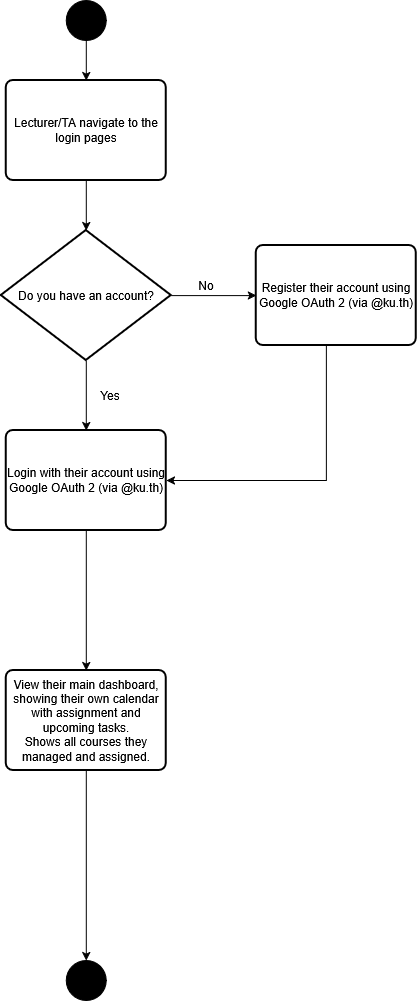

The diagram above was exported from draw.io. Its source (the exported page's mxGraphModel, read from the mxfile embedded in the PNG):
<mxGraphModel dx="1050" dy="727" grid="1" gridSize="10" guides="1" tooltips="1" connect="1" arrows="1" fold="1" page="1" pageScale="1" pageWidth="827" pageHeight="1169" math="0" shadow="0">
  <root>
    <mxCell id="WIyWlLk6GJQsqaUBKTNV-0" />
    <mxCell id="WIyWlLk6GJQsqaUBKTNV-1" parent="WIyWlLk6GJQsqaUBKTNV-0" />
    <mxCell id="DHuyN2Z2gFYnL5XNh8TT-19" edge="1" parent="WIyWlLk6GJQsqaUBKTNV-1" source="DHuyN2Z2gFYnL5XNh8TT-0" style="edgeStyle=orthogonalEdgeStyle;rounded=0;orthogonalLoop=1;jettySize=auto;html=1;" target="DHuyN2Z2gFYnL5XNh8TT-2">
      <mxGeometry relative="1" as="geometry" />
    </mxCell>
    <mxCell id="DHuyN2Z2gFYnL5XNh8TT-0" parent="WIyWlLk6GJQsqaUBKTNV-1" style="ellipse;whiteSpace=wrap;html=1;shapeInside=1;aspect=fixed;fillColor=#000000;" value="" vertex="1">
      <mxGeometry height="40" width="40" x="400" y="120" as="geometry" />
    </mxCell>
    <mxCell id="DHuyN2Z2gFYnL5XNh8TT-2" parent="WIyWlLk6GJQsqaUBKTNV-1" style="rounded=1;whiteSpace=wrap;html=1;absoluteArcSize=1;arcSize=14;strokeWidth=2;" value="Lecturer/TA navigate to the login pages" vertex="1">
      <mxGeometry height="100" width="160" x="340" y="200" as="geometry" />
    </mxCell>
    <mxCell id="DHuyN2Z2gFYnL5XNh8TT-23" edge="1" parent="WIyWlLk6GJQsqaUBKTNV-1" source="DHuyN2Z2gFYnL5XNh8TT-3" style="edgeStyle=orthogonalEdgeStyle;rounded=0;orthogonalLoop=1;jettySize=auto;html=1;" target="DHuyN2Z2gFYnL5XNh8TT-4">
      <mxGeometry relative="1" as="geometry">
        <mxPoint x="310.0000000000002" y="415.0769230769231" as="targetPoint" />
      </mxGeometry>
    </mxCell>
    <mxCell id="DHuyN2Z2gFYnL5XNh8TT-3" parent="WIyWlLk6GJQsqaUBKTNV-1" style="strokeWidth=2;html=1;shape=mxgraph.flowchart.decision;whiteSpace=wrap;" value="Do you have an account?" vertex="1">
      <mxGeometry height="130" width="170" x="335" y="350" as="geometry" />
    </mxCell>
    <mxCell id="cxsfsSuktQIItx5yTx3p-5" edge="1" parent="WIyWlLk6GJQsqaUBKTNV-1" source="DHuyN2Z2gFYnL5XNh8TT-4" style="edgeStyle=orthogonalEdgeStyle;rounded=0;orthogonalLoop=1;jettySize=auto;html=1;" target="cxsfsSuktQIItx5yTx3p-4">
      <mxGeometry relative="1" as="geometry" />
    </mxCell>
    <mxCell id="DHuyN2Z2gFYnL5XNh8TT-4" parent="WIyWlLk6GJQsqaUBKTNV-1" style="rounded=1;whiteSpace=wrap;html=1;absoluteArcSize=1;arcSize=14;strokeWidth=2;" value="Login with their account using Google OAuth 2 (via @ku.th)" vertex="1">
      <mxGeometry height="100" width="160" x="340" y="550" as="geometry" />
    </mxCell>
    <mxCell id="DHuyN2Z2gFYnL5XNh8TT-15" edge="1" parent="WIyWlLk6GJQsqaUBKTNV-1" source="DHuyN2Z2gFYnL5XNh8TT-3" style="edgeStyle=orthogonalEdgeStyle;rounded=0;orthogonalLoop=1;jettySize=auto;html=1;entryX=0;entryY=0.5;entryDx=0;entryDy=0;entryPerimeter=0;">
      <mxGeometry relative="1" as="geometry">
        <mxPoint x="590.0000000000002" y="415" as="targetPoint" />
      </mxGeometry>
    </mxCell>
    <mxCell id="DHuyN2Z2gFYnL5XNh8TT-17" parent="WIyWlLk6GJQsqaUBKTNV-1" style="text;html=1;whiteSpace=wrap;strokeColor=none;fillColor=none;align=center;verticalAlign=middle;rounded=0;" value="No" vertex="1">
      <mxGeometry height="30" width="60" x="510" y="390" as="geometry" />
    </mxCell>
    <mxCell id="DHuyN2Z2gFYnL5XNh8TT-18" parent="WIyWlLk6GJQsqaUBKTNV-1" style="text;html=1;whiteSpace=wrap;strokeColor=none;fillColor=none;align=center;verticalAlign=middle;rounded=0;" value="Yes" vertex="1">
      <mxGeometry height="30" width="60" x="414" y="500" as="geometry" />
    </mxCell>
    <mxCell id="DHuyN2Z2gFYnL5XNh8TT-20" edge="1" parent="WIyWlLk6GJQsqaUBKTNV-1" source="DHuyN2Z2gFYnL5XNh8TT-2" style="edgeStyle=orthogonalEdgeStyle;rounded=0;orthogonalLoop=1;jettySize=auto;html=1;entryX=0.5;entryY=0;entryDx=0;entryDy=0;entryPerimeter=0;" target="DHuyN2Z2gFYnL5XNh8TT-3">
      <mxGeometry relative="1" as="geometry" />
    </mxCell>
    <mxCell id="DHuyN2Z2gFYnL5XNh8TT-42" parent="WIyWlLk6GJQsqaUBKTNV-1" style="ellipse;whiteSpace=wrap;html=1;shapeInside=1;aspect=fixed;fillColor=#000000;" value="" vertex="1">
      <mxGeometry height="40" width="40" x="400" y="1080" as="geometry" />
    </mxCell>
    <mxCell id="cxsfsSuktQIItx5yTx3p-3" edge="1" parent="WIyWlLk6GJQsqaUBKTNV-1" source="cxsfsSuktQIItx5yTx3p-0" style="edgeStyle=orthogonalEdgeStyle;rounded=0;orthogonalLoop=1;jettySize=auto;html=1;entryX=1;entryY=0.5;entryDx=0;entryDy=0;" target="DHuyN2Z2gFYnL5XNh8TT-4">
      <mxGeometry relative="1" as="geometry">
        <Array as="points">
          <mxPoint x="660" y="600" />
        </Array>
      </mxGeometry>
    </mxCell>
    <mxCell id="cxsfsSuktQIItx5yTx3p-0" parent="WIyWlLk6GJQsqaUBKTNV-1" style="rounded=1;whiteSpace=wrap;html=1;absoluteArcSize=1;arcSize=14;strokeWidth=2;" value="Register their account using Google OAuth 2 (via @ku.th)" vertex="1">
      <mxGeometry height="100" width="160" x="590" y="365" as="geometry" />
    </mxCell>
    <mxCell id="cxsfsSuktQIItx5yTx3p-6" edge="1" parent="WIyWlLk6GJQsqaUBKTNV-1" source="cxsfsSuktQIItx5yTx3p-4" style="edgeStyle=orthogonalEdgeStyle;rounded=0;orthogonalLoop=1;jettySize=auto;html=1;entryX=0.5;entryY=0;entryDx=0;entryDy=0;" target="DHuyN2Z2gFYnL5XNh8TT-42">
      <mxGeometry relative="1" as="geometry" />
    </mxCell>
    <mxCell id="cxsfsSuktQIItx5yTx3p-4" parent="WIyWlLk6GJQsqaUBKTNV-1" style="rounded=1;whiteSpace=wrap;html=1;absoluteArcSize=1;arcSize=14;strokeWidth=2;" value="View their main dashboard, showing their own calendar with assignment and upcoming tasks.&lt;br&gt;Shows all courses they managed and assigned." vertex="1">
      <mxGeometry height="100" width="160" x="340" y="790" as="geometry" />
    </mxCell>
  </root>
</mxGraphModel>